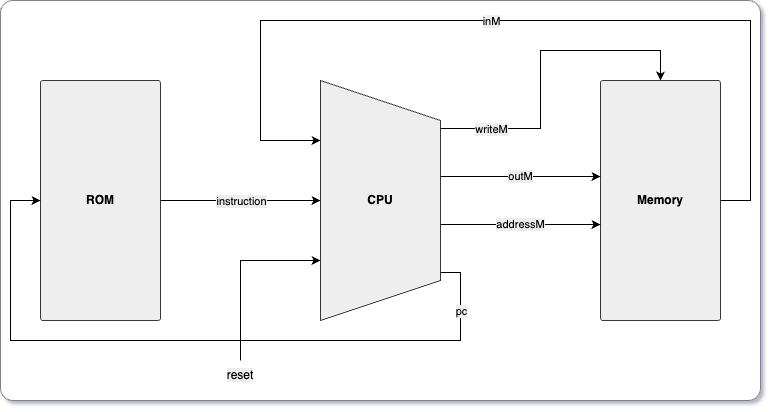

The diagram above was exported from draw.io. Its source (the exported page's mxGraphModel, read from the mxfile embedded in the PNG):
<mxGraphModel dx="1685" dy="1091" grid="1" gridSize="10" guides="1" tooltips="1" connect="1" arrows="1" fold="1" page="1" pageScale="1" pageWidth="1100" pageHeight="850" background="none" math="0" shadow="0">
  <root>
    <mxCell id="0" />
    <mxCell id="1" parent="0" />
    <mxCell id="UNgsZhz8r9plPG9FpeoP-26" value="" style="rounded=1;whiteSpace=wrap;html=1;arcSize=3;fillStyle=auto;strokeColor=#828282;" vertex="1" parent="1">
      <mxGeometry x="120" y="80" width="760" height="400" as="geometry" />
    </mxCell>
    <mxCell id="UNgsZhz8r9plPG9FpeoP-9" style="edgeStyle=orthogonalEdgeStyle;rounded=0;orthogonalLoop=1;jettySize=auto;html=1;exitX=0.5;exitY=0;exitDx=0;exitDy=0;entryX=0.5;entryY=1;entryDx=0;entryDy=0;entryPerimeter=0;" edge="1" parent="1" source="UNgsZhz8r9plPG9FpeoP-2" target="UNgsZhz8r9plPG9FpeoP-4">
      <mxGeometry relative="1" as="geometry" />
    </mxCell>
    <mxCell id="UNgsZhz8r9plPG9FpeoP-19" value="&lt;span style=&quot;background-color: rgb(238, 238, 238);&quot;&gt;instruction&lt;/span&gt;" style="edgeLabel;html=1;align=center;verticalAlign=middle;resizable=0;points=[];" vertex="1" connectable="0" parent="UNgsZhz8r9plPG9FpeoP-9">
      <mxGeometry x="0.2625" relative="1" as="geometry">
        <mxPoint x="-21" as="offset" />
      </mxGeometry>
    </mxCell>
    <mxCell id="UNgsZhz8r9plPG9FpeoP-2" value="" style="rounded=1;whiteSpace=wrap;html=1;rotation=90;arcSize=2;fillColor=#eeeeee;strokeColor=#36393d;" vertex="1" parent="1">
      <mxGeometry x="100" y="220" width="240" height="120" as="geometry" />
    </mxCell>
    <mxCell id="UNgsZhz8r9plPG9FpeoP-14" style="edgeStyle=orthogonalEdgeStyle;rounded=0;orthogonalLoop=1;jettySize=auto;html=1;exitX=0.5;exitY=0;exitDx=0;exitDy=0;exitPerimeter=0;entryX=0.25;entryY=1;entryDx=0;entryDy=0;entryPerimeter=0;" edge="1" parent="1" source="UNgsZhz8r9plPG9FpeoP-3" target="UNgsZhz8r9plPG9FpeoP-4">
      <mxGeometry relative="1" as="geometry">
        <Array as="points">
          <mxPoint x="870" y="280" />
          <mxPoint x="870" y="100" />
          <mxPoint x="380" y="100" />
          <mxPoint x="380" y="220" />
        </Array>
      </mxGeometry>
    </mxCell>
    <mxCell id="UNgsZhz8r9plPG9FpeoP-21" value="&lt;span style=&quot;background-color: rgb(238, 238, 238);&quot;&gt;inM&lt;/span&gt;" style="edgeLabel;html=1;align=center;verticalAlign=middle;resizable=0;points=[];" vertex="1" connectable="0" parent="UNgsZhz8r9plPG9FpeoP-14">
      <mxGeometry x="0.8932" relative="1" as="geometry">
        <mxPoint x="217" y="-120" as="offset" />
      </mxGeometry>
    </mxCell>
    <mxCell id="UNgsZhz8r9plPG9FpeoP-3" value="" style="rounded=1;whiteSpace=wrap;html=1;rotation=90;arcSize=2;points=[[0,0,0,0,0],[0,0.25,0,0,0],[0,0.5,0,0,0],[0,0.75,0,0,0],[0,1,0,0,0],[0.25,0,0,0,0],[0.4,1,0,0,0],[0.5,0,0,0,0],[0.5,1,0,0,0],[0.6,1,0,0,0],[0.75,0,0,0,0],[1,0,0,0,0],[1,0.25,0,0,0],[1,0.5,0,0,0],[1,0.75,0,0,0],[1,1,0,0,0]];fillColor=#eeeeee;strokeColor=#36393d;" vertex="1" parent="1">
      <mxGeometry x="660" y="220" width="240" height="120" as="geometry" />
    </mxCell>
    <mxCell id="UNgsZhz8r9plPG9FpeoP-12" value="&lt;span style=&quot;background-color: rgb(238, 238, 238);&quot;&gt;outM&lt;/span&gt;" style="edgeStyle=orthogonalEdgeStyle;rounded=0;orthogonalLoop=1;jettySize=auto;html=1;exitX=0.4;exitY=0;exitDx=0;exitDy=0;exitPerimeter=0;entryX=0.4;entryY=1;entryDx=0;entryDy=0;entryPerimeter=0;" edge="1" parent="1" source="UNgsZhz8r9plPG9FpeoP-4" target="UNgsZhz8r9plPG9FpeoP-3">
      <mxGeometry relative="1" as="geometry" />
    </mxCell>
    <mxCell id="UNgsZhz8r9plPG9FpeoP-13" value="&lt;span style=&quot;background-color: rgb(238, 238, 238);&quot;&gt;addressM&lt;/span&gt;" style="edgeStyle=orthogonalEdgeStyle;rounded=0;orthogonalLoop=1;jettySize=auto;html=1;exitX=0.6;exitY=0;exitDx=0;exitDy=0;exitPerimeter=0;entryX=0.6;entryY=1;entryDx=0;entryDy=0;entryPerimeter=0;" edge="1" parent="1" source="UNgsZhz8r9plPG9FpeoP-4" target="UNgsZhz8r9plPG9FpeoP-3">
      <mxGeometry relative="1" as="geometry" />
    </mxCell>
    <mxCell id="UNgsZhz8r9plPG9FpeoP-17" style="edgeStyle=orthogonalEdgeStyle;rounded=0;orthogonalLoop=1;jettySize=auto;html=1;exitX=0.8;exitY=0;exitDx=0;exitDy=0;exitPerimeter=0;entryX=0.5;entryY=1;entryDx=0;entryDy=0;" edge="1" parent="1" source="UNgsZhz8r9plPG9FpeoP-4" target="UNgsZhz8r9plPG9FpeoP-2">
      <mxGeometry relative="1" as="geometry">
        <Array as="points">
          <mxPoint x="580" y="352" />
          <mxPoint x="580" y="420" />
          <mxPoint x="130" y="420" />
          <mxPoint x="130" y="280" />
        </Array>
      </mxGeometry>
    </mxCell>
    <mxCell id="UNgsZhz8r9plPG9FpeoP-24" value="&lt;span style=&quot;background-color: rgb(238, 238, 238);&quot;&gt;pc&lt;/span&gt;" style="edgeLabel;html=1;align=center;verticalAlign=middle;resizable=0;points=[];" vertex="1" connectable="0" parent="UNgsZhz8r9plPG9FpeoP-17">
      <mxGeometry x="-0.5395" y="2" relative="1" as="geometry">
        <mxPoint x="75" y="-32" as="offset" />
      </mxGeometry>
    </mxCell>
    <mxCell id="UNgsZhz8r9plPG9FpeoP-18" style="edgeStyle=orthogonalEdgeStyle;rounded=0;orthogonalLoop=1;jettySize=auto;html=1;exitX=0.2;exitY=0;exitDx=0;exitDy=0;exitPerimeter=0;entryX=0;entryY=0.5;entryDx=0;entryDy=0;entryPerimeter=0;" edge="1" parent="1" source="UNgsZhz8r9plPG9FpeoP-4" target="UNgsZhz8r9plPG9FpeoP-3">
      <mxGeometry relative="1" as="geometry">
        <Array as="points">
          <mxPoint x="660" y="208" />
          <mxPoint x="660" y="130" />
          <mxPoint x="780" y="130" />
        </Array>
      </mxGeometry>
    </mxCell>
    <mxCell id="UNgsZhz8r9plPG9FpeoP-22" value="&lt;span style=&quot;background-color: rgb(238, 238, 238);&quot;&gt;writeM&lt;/span&gt;" style="edgeLabel;html=1;align=center;verticalAlign=middle;resizable=0;points=[];" vertex="1" connectable="0" parent="UNgsZhz8r9plPG9FpeoP-18">
      <mxGeometry x="-0.7195" relative="1" as="geometry">
        <mxPoint x="4" as="offset" />
      </mxGeometry>
    </mxCell>
    <mxCell id="UNgsZhz8r9plPG9FpeoP-4" value="" style="shape=trapezoid;perimeter=trapezoidPerimeter;whiteSpace=wrap;html=1;fixedSize=1;rotation=90;size=40;points=[[0,0,0,0,0],[0,0.25,0,0,0],[0,0.5,0,0,0],[0,0.75,0,0,0],[0,1,0,0,0],[0.2,0,0,0,0],[0.25,1,0,0,0],[0.4,0,0,0,0],[0.5,1,0,0,0],[0.6,0,0,0,0],[0.75,1,0,0,0],[0.8,0,0,0,0],[1,0,0,0,0],[1,0.25,0,0,0],[1,0.5,0,0,0],[1,1,0,0,0]];fillColor=#eeeeee;strokeColor=#36393d;" vertex="1" parent="1">
      <mxGeometry x="380" y="220" width="240" height="120" as="geometry" />
    </mxCell>
    <mxCell id="UNgsZhz8r9plPG9FpeoP-5" value="&lt;b&gt;ROM&lt;/b&gt;" style="text;html=1;strokeColor=none;fillColor=none;align=center;verticalAlign=middle;whiteSpace=wrap;rounded=0;" vertex="1" parent="1">
      <mxGeometry x="190" y="265" width="60" height="30" as="geometry" />
    </mxCell>
    <mxCell id="UNgsZhz8r9plPG9FpeoP-6" value="&lt;b&gt;CPU&lt;/b&gt;" style="text;html=1;strokeColor=none;fillColor=none;align=center;verticalAlign=middle;whiteSpace=wrap;rounded=0;" vertex="1" parent="1">
      <mxGeometry x="470" y="265" width="60" height="30" as="geometry" />
    </mxCell>
    <mxCell id="UNgsZhz8r9plPG9FpeoP-7" value="&lt;b&gt;Memory&lt;/b&gt;" style="text;html=1;strokeColor=none;fillColor=none;align=center;verticalAlign=middle;whiteSpace=wrap;rounded=0;" vertex="1" parent="1">
      <mxGeometry x="750" y="265" width="60" height="30" as="geometry" />
    </mxCell>
    <mxCell id="UNgsZhz8r9plPG9FpeoP-16" style="edgeStyle=orthogonalEdgeStyle;rounded=0;orthogonalLoop=1;jettySize=auto;html=1;exitX=0.5;exitY=0;exitDx=0;exitDy=0;entryX=0.75;entryY=1;entryDx=0;entryDy=0;entryPerimeter=0;" edge="1" parent="1" source="UNgsZhz8r9plPG9FpeoP-15" target="UNgsZhz8r9plPG9FpeoP-4">
      <mxGeometry relative="1" as="geometry">
        <Array as="points">
          <mxPoint x="360" y="340" />
        </Array>
      </mxGeometry>
    </mxCell>
    <mxCell id="UNgsZhz8r9plPG9FpeoP-15" value="&lt;span style=&quot;background-color: rgb(238, 238, 238);&quot;&gt;reset&lt;/span&gt;" style="text;html=1;strokeColor=none;fillColor=none;align=center;verticalAlign=middle;whiteSpace=wrap;rounded=0;" vertex="1" parent="1">
      <mxGeometry x="330" y="440" width="60" height="30" as="geometry" />
    </mxCell>
  </root>
</mxGraphModel>